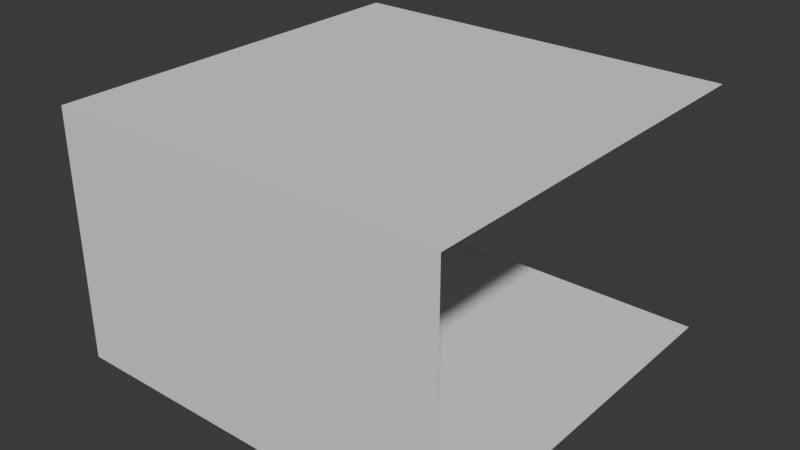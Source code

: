 # Source: HallwayBend1.blend  (saved by Blender 4.1.23; exported with 4.5.12 LTS)
import bpy
from mathutils import Matrix  # noqa: F401  (used for matrix-valued properties, if any)

bpy.ops.wm.read_factory_settings(use_empty=True)
scene = bpy.context.scene
scene.name = 'Scene'

# ---- collections
col_collection = bpy.data.collections.new('Collection'); scene.collection.children.link(col_collection)

# ---- world
world_world = bpy.data.worlds.new('World'); scene.world = world_world
world_world.use_nodes = True; world_world.node_tree.nodes.clear()
_N = world_world.node_tree.nodes; _L = world_world.node_tree.links
n0 = _N.new('ShaderNodeOutputWorld'); n0.name = 'World Output'; n0.location = (300, 300)
n1 = _N.new('ShaderNodeBackground'); n1.name = 'Background'; n1.location = (10, 300)
n1.inputs[0].default_value = (0.05088, 0.05088, 0.05088, 1.0)
_L.new(n1.outputs[0], n0.inputs[0])
n0.is_active_output = True
world_world.color = (0.05088, 0.05088, 0.05088)
world_world.use_sun_shadow = False
world_world.sun_shadow_jitter_overblur = 0.0

# ---- meshes
me_cube_001 = bpy.data.meshes.new('Cube.001')
me_cube_001.from_pydata([(-2.0, -2.0, 0.3), (-2.0, -2.0, 2.8), (-2.0, 2.0, 0.3), (-2.0, 2.0, 2.8), (2.0, -2.0, 0.3), (2.0, -2.0, 2.8), (2.0, 2.0, 0.3), (2.0, 2.0, 2.8)], [(7, 6)], [(0, 2, 3, 1), (3, 7, 5, 1), (2, 0, 4, 6), (0, 1, 5, 4)])
_uv = me_cube_001.uv_layers.new(name='UVMap')
_uv.uv.foreach_set('vector', [0.4375, 0.9375, 0.4375, 0.3125, 0.5625, 0.3125, 0.5625, 0.9375, 0.5625, 0.3125, 0.5625, 0.4375, 0.5625, 0.8125, 0.5625, 0.9375, 0.4375, 0.3125, 0.4375, 0.9375, 0.4375, 0.8125, 0.4375, 0.4375, 0.4375, 0.9375, 0.5625, 0.9375, 0.5625, 0.8125, 0.4375, 0.8125])
me_cube_001.update()

# ---- objects
ob_cube = bpy.data.objects.new('Cube', me_cube_001)

# ---- transforms, parenting, visibility, modifiers, constraints
ob_cube.location = (0.0, 0.0, 0.0)

# ---- collection membership
col_collection.objects.link(ob_cube)

# ---- scene / render settings (as saved in the file)
scene.frame_start = 1; scene.frame_end = 250; scene.frame_set(1)
scene.render.engine = 'BLENDER_EEVEE_NEXT'
scene.cycles.sampling_pattern = 'TABULATED_SOBOL'
scene.eevee.ray_tracing_options.trace_max_roughness = 0.0
bpy.context.view_layer.update()

# ---- added for rendering (the .blend has no active camera and no usable light): camera, sun
cam_auto = bpy.data.cameras.new('AutoCamera')
cam_auto.lens = 50.0
cam_auto.sensor_width = 36.0
cam_auto.clip_end = 1000.0
ob_auto_camera = bpy.data.objects.new('AutoCamera', cam_auto)
scene.collection.objects.link(ob_auto_camera)
ob_auto_camera.location = (5.7222, -6.86664, 6.12776)
ob_auto_camera.rotation_euler = (1.09748, -7.21219e-08, 0.694738)
scene.camera = ob_auto_camera
light_auto_sun = bpy.data.lights.new('AutoSun', 'SUN')
light_auto_sun.energy = 3.0
light_auto_sun.angle = 0.0523599
ob_auto_sun = bpy.data.objects.new('AutoSun', light_auto_sun)
scene.collection.objects.link(ob_auto_sun)
ob_auto_sun.rotation_euler = (0.872665, 0.174533, 0.523599)
bpy.context.view_layer.update()
